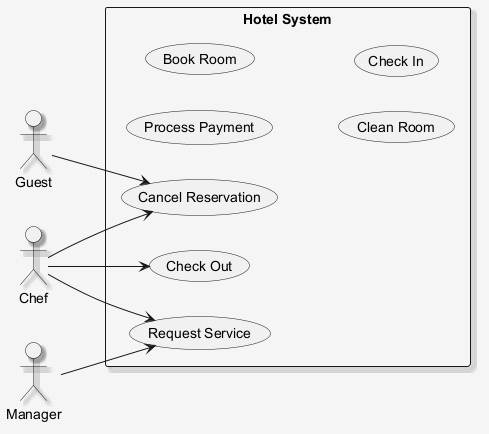

The diagram above was rendered by PlantUML. Its source (embedded in the PNG):
@startuml
skinparam shadowing false
skinparam backgroundColor #F5F5F5
skinparam shadowing true
left to right direction
actor "Chef" as Chef
actor "Guest" as Guest
actor "Manager" as Manager
rectangle "Hotel System" {
  usecase "Cancel Reservation" as UC_CancelReservation
  usecase "Check Out" as UC_CheckOut
  usecase "Process Payment" as UC_ProcessPayment
  usecase "Book Room" as UC_BookRoom
  usecase "Clean Room" as UC_CleanRoom
  usecase "Request Service" as UC_RequestService
  usecase "Check In" as UC_CheckIn
}
Chef --> UC_RequestService
Chef --> UC_CancelReservation
Chef --> UC_CheckOut
Guest --> UC_CancelReservation
Manager --> UC_RequestService
@enduml